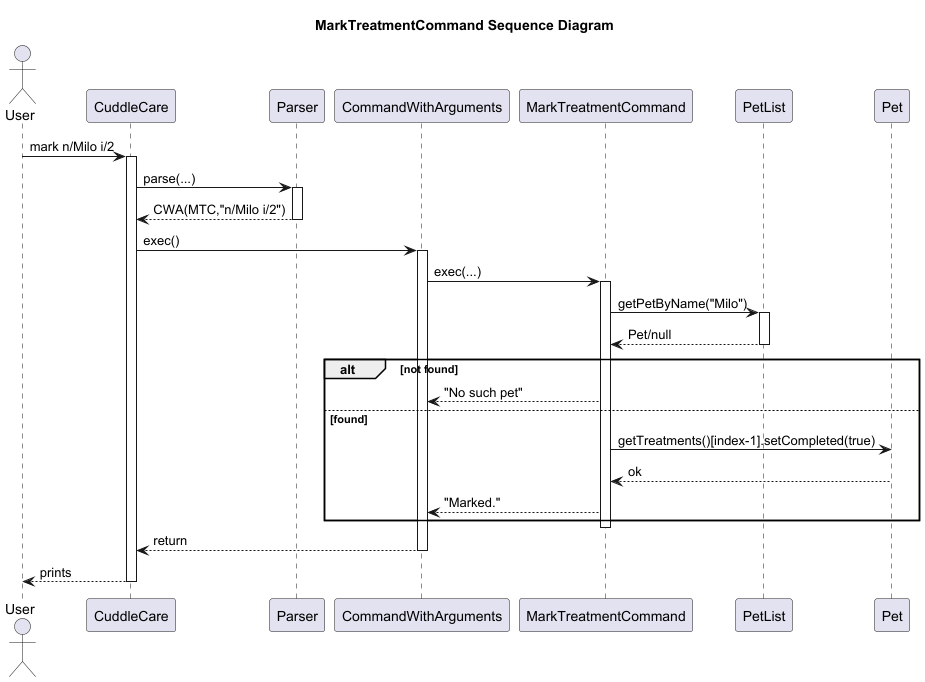

The diagram above was rendered by PlantUML. Its source (embedded in the PNG):
@startuml
title MarkTreatmentCommand Sequence Diagram
actor User
participant CuddleCare
participant Parser
participant CommandWithArguments as CWA
participant MarkTreatmentCommand as MTC
participant PetList
participant Pet

User -> CuddleCare : mark n/Milo i/2
activate CuddleCare
CuddleCare -> Parser : parse(...)
activate Parser
Parser --> CuddleCare : CWA(MTC,"n/Milo i/2")
deactivate Parser

CuddleCare -> CWA : exec()
activate CWA
CWA -> MTC : exec(...)
activate MTC
MTC -> PetList : getPetByName("Milo")
activate PetList
PetList --> MTC : Pet/null
deactivate PetList

alt not found
  MTC --> CWA : "No such pet"
else found
  MTC -> Pet : getTreatments()[index-1].setCompleted(true)
  Pet --> MTC : ok
  MTC --> CWA : "Marked."
end
deactivate MTC
CWA --> CuddleCare : return
deactivate CWA
CuddleCare --> User : prints
deactivate CuddleCare
@enduml